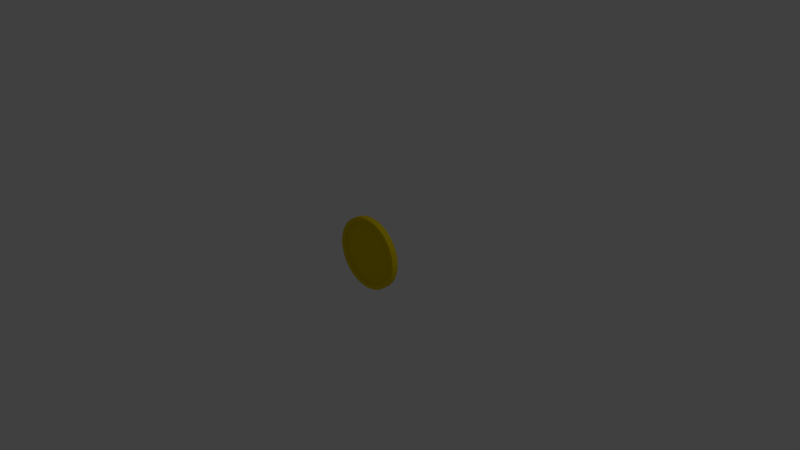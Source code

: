 # Source: coin.blend  (saved by Blender 2.79.0; exported with 4.5.12 LTS)
import bpy
from mathutils import Matrix  # noqa: F401  (used for matrix-valued properties, if any)

bpy.ops.wm.read_factory_settings(use_empty=True)
scene = bpy.context.scene
scene.name = 'Scene'

# ---- collections
col_collection_1 = bpy.data.collections.new('Collection 1'); scene.collection.children.link(col_collection_1)

# ---- materials (node trees are filled in below, after node groups)
mat_material_001 = bpy.data.materials.new('Material.001')
mat_material_001.alpha_threshold = 0.0
mat_material_001.use_transparent_shadow = False
mat_material_001.diffuse_color = (0.8, 0.5986, 0.0, 1.0)
mat_material_001.roughness = 0.5

# ---- material node trees

# ---- world
world_world = bpy.data.worlds.new('World'); scene.world = world_world
world_world.color = (0.05088, 0.05088, 0.05088)
world_world.use_sun_shadow = False
world_world.sun_shadow_jitter_overblur = 0.0
world_world.cycles.sampling_method = 'MANUAL'

# ---- cameras
cam_camera = bpy.data.cameras.new('Camera')
cam_camera.clip_end = 100.0
cam_camera.lens = 35.0
cam_camera.sensor_width = 32.0
cam_camera.sensor_height = 18.0
cam_camera.ortho_scale = 7.314
cam_camera.dof.focus_distance = 0.0
cam_camera.dof.aperture_fstop = 128.0

# ---- lights
light_lamp = bpy.data.lights.new('Lamp', 'POINT')
light_lamp.transmission_factor = 0.0
light_lamp.cutoff_distance = 30.0
light_lamp.energy = 100.0
light_lamp.shadow_buffer_clip_start = 1.001
light_lamp.shadow_soft_size = 0.1
light_lamp.shadow_maximum_resolution = 0.006
light_lamp.use_absolute_resolution = True

# ---- meshes
me_cylinder_001 = bpy.data.meshes.new('Cylinder.001')
me_cylinder_001.from_pydata([(0.0, 1.0, -1.0), (0.0, 1.0, 1.0), (0.1951, 0.9808, -1.0), (0.1951, 0.9808, 1.0), (0.3827, 0.9239, -1.0), (0.3827, 0.9239, 1.0), (0.5556, 0.8315, -1.0), (0.5556, 0.8315, 1.0), (0.7071, 0.7071, -1.0), (0.7071, 0.7071, 1.0), (0.8315, 0.5556, -1.0), (0.8315, 0.5556, 1.0), (0.9239, 0.3827, -1.0), (0.9239, 0.3827, 1.0), (0.9808, 0.1951, -1.0), (0.9808, 0.1951, 1.0), (1.0, 7.55e-08, -1.0), (1.0, 7.55e-08, 1.0), (0.9808, -0.1951, -1.0), (0.9808, -0.1951, 1.0), (0.9239, -0.3827, -1.0), (0.9239, -0.3827, 1.0), (0.8315, -0.5556, -1.0), (0.8315, -0.5556, 1.0), (0.7071, -0.7071, -1.0), (0.7071, -0.7071, 1.0), (0.5556, -0.8315, -1.0), (0.5556, -0.8315, 1.0), (0.3827, -0.9239, -1.0), (0.3827, -0.9239, 1.0), (0.1951, -0.9808, -1.0), (0.1951, -0.9808, 1.0), (-3.258e-07, -1.0, -1.0), (-3.258e-07, -1.0, 1.0), (-0.1951, -0.9808, -1.0), (-0.1951, -0.9808, 1.0), (-0.3827, -0.9239, -1.0), (-0.3827, -0.9239, 1.0), (-0.5556, -0.8315, -1.0), (-0.5556, -0.8315, 1.0), (-0.7071, -0.7071, -1.0), (-0.7071, -0.7071, 1.0), (-0.8315, -0.5556, -1.0), (-0.8315, -0.5556, 1.0), (-0.9239, -0.3827, -1.0), (-0.9239, -0.3827, 1.0), (-0.9808, -0.1951, -1.0), (-0.9808, -0.1951, 1.0), (-1.0, 9.656e-07, -1.0), (-1.0, 9.656e-07, 1.0), (-0.9808, 0.1951, -1.0), (-0.9808, 0.1951, 1.0), (-0.9239, 0.3827, -1.0), (-0.9239, 0.3827, 1.0), (-0.8315, 0.5556, -1.0), (-0.8315, 0.5556, 1.0), (-0.7071, 0.7071, -1.0), (-0.7071, 0.7071, 1.0), (-0.5556, 0.8315, -1.0), (-0.5556, 0.8315, 1.0), (-0.3827, 0.9239, -1.0), (-0.3827, 0.9239, 1.0), (-0.1951, 0.9808, -1.0), (-0.1951, 0.9808, 1.0), (1.415e-08, 0.8808, 1.0), (0.1718, 0.8639, 1.0), (0.3371, 0.8138, 1.0), (0.4894, 0.7324, 1.0), (0.6228, 0.6228, 1.0), (0.7324, 0.4894, 1.0), (0.8138, 0.3371, 1.0), (0.8639, 0.1718, 1.0), (0.8808, 1.005e-07, 1.0), (0.8639, -0.1718, 1.0), (0.8138, -0.3371, 1.0), (0.7324, -0.4894, 1.0), (0.6228, -0.6228, 1.0), (0.4894, -0.7324, 1.0), (0.3371, -0.8138, 1.0), (0.1718, -0.8639, 1.0), (-2.729e-07, -0.8808, 1.0), (-0.1718, -0.8639, 1.0), (-0.3371, -0.8138, 1.0), (-0.4894, -0.7324, 1.0), (-0.6228, -0.6228, 1.0), (-0.7324, -0.4894, 1.0), (-0.8138, -0.3371, 1.0), (-0.8639, -0.1718, 1.0), (-0.8808, 8.845e-07, 1.0), (-0.8639, 0.1718, 1.0), (-0.8138, 0.3371, 1.0), (-0.7324, 0.4894, 1.0), (-0.6228, 0.6228, 1.0), (-0.4894, 0.7324, 1.0), (-0.3371, 0.8138, 1.0), (-0.1718, 0.8639, 1.0), (1.578e-08, 0.8541, 0.3561), (0.1666, 0.8377, 0.3561), (0.3269, 0.7891, 0.3561), (0.4746, 0.7102, 0.3561), (0.604, 0.6039, 0.3561), (0.7103, 0.4745, 0.3561), (0.7892, 0.3268, 0.3561), (0.8378, 0.1666, 0.3561), (0.8542, -7.498e-05, 0.3561), (0.8378, -0.1667, 0.3561), (0.7892, -0.327, 0.3561), (0.7103, -0.4747, 0.3561), (0.604, -0.6041, 0.3561), (0.4746, -0.7103, 0.3561), (0.3269, -0.7893, 0.3561), (0.1666, -0.8379, 0.3561), (-2.626e-07, -0.8543, 0.3561), (-0.1666, -0.8379, 0.3561), (-0.3269, -0.7893, 0.3561), (-0.4746, -0.7103, 0.3561), (-0.604, -0.6041, 0.3561), (-0.7103, -0.4747, 0.3561), (-0.7892, -0.327, 0.3561), (-0.8378, -0.1667, 0.3561), (-0.8542, -7.421e-05, 0.3561), (-0.8378, 0.1666, 0.3561), (-0.7892, 0.3268, 0.3561), (-0.7103, 0.4745, 0.3561), (-0.604, 0.6039, 0.3561), (-0.4746, 0.7102, 0.3561), (-0.3269, 0.7891, 0.3561), (-0.1666, 0.8377, 0.3561), (1.3e-08, 0.8905, -1.0), (0.1737, 0.8734, -1.0), (0.3408, 0.8227, -1.0), (0.4947, 0.7404, -1.0), (0.6297, 0.6297, -1.0), (0.7404, 0.4947, -1.0), (0.8227, 0.3408, -1.0), (0.8734, 0.1737, -1.0), (0.8905, 9.844e-08, -1.0), (0.8734, -0.1737, -1.0), (0.8227, -0.3408, -1.0), (0.7404, -0.4947, -1.0), (0.6297, -0.6297, -1.0), (0.4947, -0.7404, -1.0), (0.3408, -0.8227, -1.0), (0.1737, -0.8734, -1.0), (-2.772e-07, -0.8905, -1.0), (-0.1737, -0.8734, -1.0), (-0.3408, -0.8227, -1.0), (-0.4947, -0.7404, -1.0), (-0.6297, -0.6297, -1.0), (-0.7404, -0.4947, -1.0), (-0.8227, -0.3408, -1.0), (-0.8734, -0.1737, -1.0), (-0.8905, 8.911e-07, -1.0), (-0.8734, 0.1737, -1.0), (-0.8227, 0.3408, -1.0), (-0.7404, 0.4947, -1.0), (-0.6297, 0.6297, -1.0), (-0.4947, 0.7404, -1.0), (-0.3408, 0.8227, -1.0), (-0.1737, 0.8734, -1.0), (1.786e-08, 0.8519, -0.4667), (0.1662, 0.8355, -0.4667), (0.3261, 0.787, -0.4667), (0.4734, 0.7083, -0.4667), (0.6025, 0.6023, -0.4667), (0.7085, 0.4732, -0.4667), (0.7873, 0.3259, -0.4667), (0.8358, 0.166, -0.4667), (0.8521, -0.000229, -0.4667), (0.8358, -0.1665, -0.4667), (0.7873, -0.3263, -0.4667), (0.7085, -0.4736, -0.4667), (0.6025, -0.6028, -0.4667), (0.4734, -0.7087, -0.4667), (0.3261, -0.7875, -0.4667), (0.1662, -0.836, -0.4667), (-2.598e-07, -0.8524, -0.4667), (-0.1662, -0.836, -0.4667), (-0.3261, -0.7875, -0.4667), (-0.4734, -0.7087, -0.4667), (-0.6025, -0.6028, -0.4667), (-0.7085, -0.4736, -0.4667), (-0.7873, -0.3263, -0.4667), (-0.8358, -0.1665, -0.4667), (-0.8521, -0.0002283, -0.4667), (-0.8358, 0.166, -0.4667), (-0.7873, 0.3259, -0.4667), (-0.7085, 0.4732, -0.4667), (-0.6025, 0.6023, -0.4667), (-0.4734, 0.7083, -0.4667), (-0.3261, 0.787, -0.4667), (-0.1662, 0.8355, -0.4667)], [], [(0, 1, 3, 2), (2, 3, 5, 4), (4, 5, 7, 6), (6, 7, 9, 8), (8, 9, 11, 10), (10, 11, 13, 12), (12, 13, 15, 14), (14, 15, 17, 16), (16, 17, 19, 18), (18, 19, 21, 20), (20, 21, 23, 22), (22, 23, 25, 24), (24, 25, 27, 26), (26, 27, 29, 28), (28, 29, 31, 30), (30, 31, 33, 32), (32, 33, 35, 34), (34, 35, 37, 36), (36, 37, 39, 38), (38, 39, 41, 40), (40, 41, 43, 42), (42, 43, 45, 44), (44, 45, 47, 46), (46, 47, 49, 48), (48, 49, 51, 50), (50, 51, 53, 52), (52, 53, 55, 54), (54, 55, 57, 56), (56, 57, 59, 58), (58, 59, 61, 60), (45, 43, 85, 86), (60, 61, 63, 62), (62, 63, 1, 0), (16, 18, 137, 136), (88, 87, 119, 120), (63, 61, 94, 95), (19, 17, 72, 73), (37, 35, 81, 82), (55, 53, 90, 91), (11, 9, 68, 69), (29, 27, 77, 78), (47, 45, 86, 87), (3, 1, 64, 65), (1, 63, 95, 64), (21, 19, 73, 74), (39, 37, 82, 83), (57, 55, 91, 92), (13, 11, 69, 70), (31, 29, 78, 79), (49, 47, 87, 88), (5, 3, 65, 66), (23, 21, 74, 75), (41, 39, 83, 84), (59, 57, 92, 93), (15, 13, 70, 71), (33, 31, 79, 80), (51, 49, 88, 89), (7, 5, 66, 67), (25, 23, 75, 76), (43, 41, 84, 85), (61, 59, 93, 94), (17, 15, 71, 72), (35, 33, 80, 81), (53, 51, 89, 90), (9, 7, 67, 68), (27, 25, 76, 77), (97, 96, 127, 126, 125, 124, 123, 122, 121, 120, 119, 118, 117, 116, 115, 114, 113, 112, 111, 110, 109, 108, 107, 106, 105, 104, 103, 102, 101, 100, 99, 98), (75, 74, 106, 107), (89, 88, 120, 121), (76, 75, 107, 108), (90, 89, 121, 122), (77, 76, 108, 109), (91, 90, 122, 123), (78, 77, 109, 110), (65, 64, 96, 97), (92, 91, 123, 124), (79, 78, 110, 111), (66, 65, 97, 98), (93, 92, 124, 125), (80, 79, 111, 112), (67, 66, 98, 99), (94, 93, 125, 126), (81, 80, 112, 113), (68, 67, 99, 100), (95, 94, 126, 127), (82, 81, 113, 114), (69, 68, 100, 101), (64, 95, 127, 96), (83, 82, 114, 115), (70, 69, 101, 102), (84, 83, 115, 116), (71, 70, 102, 103), (85, 84, 116, 117), (72, 71, 103, 104), (86, 85, 117, 118), (73, 72, 104, 105), (87, 86, 118, 119), (74, 73, 105, 106), (130, 131, 163, 162), (34, 36, 146, 145), (52, 54, 155, 154), (8, 10, 133, 132), (26, 28, 142, 141), (44, 46, 151, 150), (0, 2, 129, 128), (62, 0, 128, 159), (18, 20, 138, 137), (36, 38, 147, 146), (54, 56, 156, 155), (10, 12, 134, 133), (28, 30, 143, 142), (46, 48, 152, 151), (2, 4, 130, 129), (20, 22, 139, 138), (38, 40, 148, 147), (56, 58, 157, 156), (12, 14, 135, 134), (30, 32, 144, 143), (48, 50, 153, 152), (4, 6, 131, 130), (22, 24, 140, 139), (40, 42, 149, 148), (58, 60, 158, 157), (14, 16, 136, 135), (32, 34, 145, 144), (50, 52, 154, 153), (6, 8, 132, 131), (24, 26, 141, 140), (42, 44, 150, 149), (60, 62, 159, 158), (160, 161, 162, 163, 164, 165, 166, 167, 168, 169, 170, 171, 172, 173, 174, 175, 176, 177, 178, 179, 180, 181, 182, 183, 184, 185, 186, 187, 188, 189, 190, 191), (157, 158, 190, 189), (144, 145, 177, 176), (131, 132, 164, 163), (158, 159, 191, 190), (145, 146, 178, 177), (132, 133, 165, 164), (159, 128, 160, 191), (146, 147, 179, 178), (133, 134, 166, 165), (147, 148, 180, 179), (134, 135, 167, 166), (148, 149, 181, 180), (135, 136, 168, 167), (149, 150, 182, 181), (136, 137, 169, 168), (150, 151, 183, 182), (137, 138, 170, 169), (151, 152, 184, 183), (138, 139, 171, 170), (152, 153, 185, 184), (139, 140, 172, 171), (153, 154, 186, 185), (140, 141, 173, 172), (154, 155, 187, 186), (141, 142, 174, 173), (128, 129, 161, 160), (155, 156, 188, 187), (142, 143, 175, 174), (129, 130, 162, 161), (156, 157, 189, 188), (143, 144, 176, 175)])
me_cylinder_001.materials.append(mat_material_001)
me_cylinder_001.use_remesh_preserve_volume = False
me_cylinder_001.use_remesh_preserve_attributes = False
me_cylinder_001.use_mirror_vertex_groups = False
me_cylinder_001.update()
me_cylinder = bpy.data.meshes.new('Cylinder')
me_cylinder.from_pydata([], [], [])
me_cylinder.use_remesh_preserve_volume = False
me_cylinder.use_remesh_preserve_attributes = False
me_cylinder.use_mirror_vertex_groups = False
me_cylinder.update()

# ---- objects
ob_cylinder_001 = bpy.data.objects.new('Cylinder.001', me_cylinder_001)
ob_cylinder = bpy.data.objects.new('Cylinder', me_cylinder)
ob_lamp = bpy.data.objects.new('Lamp', light_lamp)
ob_camera = bpy.data.objects.new('Camera', cam_camera)

# ---- transforms, parenting, visibility, modifiers, constraints
ob_cylinder_001.location = (-0.0008115, 0.0, 0.01289)
ob_cylinder_001.rotation_euler = (-4.727, -0.0, 0.0)
ob_cylinder_001.scale = (0.4914, 0.4914, 0.04265)
ob_cylinder_001.lineart.crease_threshold = 0.0
ob_cylinder.location = (0.0, 0.0, 0.0)
ob_cylinder.rotation_euler = (1.504, -0.0, 0.0)
ob_cylinder.scale = (1.0, 1.0, 0.1833)
ob_cylinder.lineart.crease_threshold = 0.0
ob_lamp.location = (4.076, 1.005, 5.904)
ob_lamp.rotation_euler = (0.6503, 0.05522, 1.866)
ob_lamp.lock_rotations_4d = False
ob_lamp.empty_display_type = 'ARROWS'
ob_lamp.color = (0.0, 0.0, 0.0, 0.0)
ob_lamp.lineart.crease_threshold = 0.0
ob_camera.location = (7.481, -6.508, 5.344)
ob_camera.rotation_euler = (1.109, 0.0, 0.8149)
ob_camera.lock_rotations_4d = False
ob_camera.empty_display_type = 'ARROWS'
ob_camera.color = (0.0, 0.0, 0.0, 0.0)
ob_camera.display_type = 'WIRE'
ob_camera.lineart.crease_threshold = 0.0

# ---- collection membership
col_collection_1.objects.link(ob_cylinder_001)
col_collection_1.objects.link(ob_cylinder)
col_collection_1.objects.link(ob_lamp)
col_collection_1.objects.link(ob_camera)

# ---- scene / render settings (as saved in the file)
scene.camera = ob_camera
scene.frame_start = 1; scene.frame_end = 250; scene.frame_set(0)
scene.render.engine = 'BLENDER_EEVEE_NEXT'
scene.render.resolution_percentage = 50
scene.render.dither_intensity = 0.0
scene.cycles.use_denoising = False
scene.cycles.samples = 128
scene.cycles.sampling_pattern = 'TABULATED_SOBOL'
scene.cycles.use_adaptive_sampling = False
scene.cycles.use_light_tree = False
scene.cycles.blur_glossy = 0.0
scene.cycles.sample_clamp_indirect = 0.0
scene.view_settings.view_transform = 'Standard'
bpy.context.view_layer.update()
